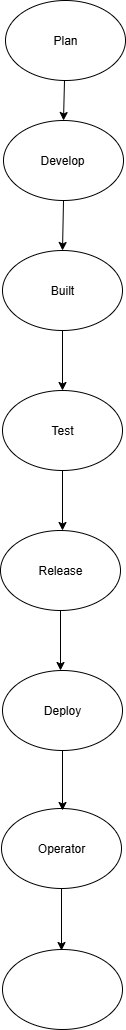

The diagram above was exported from draw.io. Its source (the exported page's mxGraphModel, read from the mxfile embedded in the PNG):
<mxGraphModel dx="1042" dy="1696" grid="1" gridSize="10" guides="1" tooltips="1" connect="1" arrows="1" fold="1" page="1" pageScale="1" pageWidth="827" pageHeight="1169" math="0" shadow="0">
  <root>
    <mxCell id="0" />
    <mxCell id="1" parent="0" />
    <mxCell id="bXCGlXwQL3--cjOOJO6x-1" value="" style="ellipse;whiteSpace=wrap;html=1;" vertex="1" parent="1">
      <mxGeometry x="292" y="-470" width="120" height="80" as="geometry" />
    </mxCell>
    <mxCell id="bXCGlXwQL3--cjOOJO6x-2" value="Plan" style="text;html=1;align=center;verticalAlign=middle;whiteSpace=wrap;rounded=0;" vertex="1" parent="1">
      <mxGeometry x="322" y="-445" width="60" height="30" as="geometry" />
    </mxCell>
    <mxCell id="bXCGlXwQL3--cjOOJO6x-3" value="" style="ellipse;whiteSpace=wrap;html=1;" vertex="1" parent="1">
      <mxGeometry x="290" y="-350" width="120" height="80" as="geometry" />
    </mxCell>
    <mxCell id="bXCGlXwQL3--cjOOJO6x-6" value="" style="endArrow=classic;html=1;rounded=0;entryX=0.5;entryY=0;entryDx=0;entryDy=0;" edge="1" parent="1" source="bXCGlXwQL3--cjOOJO6x-1" target="bXCGlXwQL3--cjOOJO6x-3">
      <mxGeometry width="50" height="50" relative="1" as="geometry">
        <mxPoint x="354" y="-340" as="sourcePoint" />
        <mxPoint x="350" y="-360" as="targetPoint" />
      </mxGeometry>
    </mxCell>
    <mxCell id="bXCGlXwQL3--cjOOJO6x-8" value="Develop" style="text;html=1;align=center;verticalAlign=middle;whiteSpace=wrap;rounded=0;" vertex="1" parent="1">
      <mxGeometry x="319" y="-325" width="60" height="30" as="geometry" />
    </mxCell>
    <mxCell id="bXCGlXwQL3--cjOOJO6x-9" value="Built" style="ellipse;whiteSpace=wrap;html=1;" vertex="1" parent="1">
      <mxGeometry x="289" y="-220" width="120" height="80" as="geometry" />
    </mxCell>
    <mxCell id="bXCGlXwQL3--cjOOJO6x-10" value="Test" style="ellipse;whiteSpace=wrap;html=1;" vertex="1" parent="1">
      <mxGeometry x="289" y="-80" width="120" height="80" as="geometry" />
    </mxCell>
    <mxCell id="bXCGlXwQL3--cjOOJO6x-11" value="Release" style="ellipse;whiteSpace=wrap;html=1;" vertex="1" parent="1">
      <mxGeometry x="287" y="60" width="120" height="80" as="geometry" />
    </mxCell>
    <mxCell id="bXCGlXwQL3--cjOOJO6x-12" value="Deploy" style="ellipse;whiteSpace=wrap;html=1;" vertex="1" parent="1">
      <mxGeometry x="289" y="200" width="120" height="80" as="geometry" />
    </mxCell>
    <mxCell id="bXCGlXwQL3--cjOOJO6x-13" value="Operator" style="ellipse;whiteSpace=wrap;html=1;" vertex="1" parent="1">
      <mxGeometry x="288" y="338" width="120" height="80" as="geometry" />
    </mxCell>
    <mxCell id="bXCGlXwQL3--cjOOJO6x-14" value="" style="ellipse;whiteSpace=wrap;html=1;" vertex="1" parent="1">
      <mxGeometry x="289" y="479" width="120" height="80" as="geometry" />
    </mxCell>
    <mxCell id="bXCGlXwQL3--cjOOJO6x-15" value="" style="endArrow=classic;html=1;rounded=0;exitX=0.5;exitY=1;exitDx=0;exitDy=0;entryX=0.5;entryY=0;entryDx=0;entryDy=0;" edge="1" parent="1" source="bXCGlXwQL3--cjOOJO6x-3" target="bXCGlXwQL3--cjOOJO6x-9">
      <mxGeometry width="50" height="50" relative="1" as="geometry">
        <mxPoint x="340" y="-220" as="sourcePoint" />
        <mxPoint x="390" y="-270" as="targetPoint" />
      </mxGeometry>
    </mxCell>
    <mxCell id="bXCGlXwQL3--cjOOJO6x-16" value="" style="endArrow=classic;html=1;rounded=0;" edge="1" parent="1" source="bXCGlXwQL3--cjOOJO6x-9">
      <mxGeometry width="50" height="50" relative="1" as="geometry">
        <mxPoint x="349" y="-90" as="sourcePoint" />
        <mxPoint x="349" y="-80" as="targetPoint" />
      </mxGeometry>
    </mxCell>
    <mxCell id="bXCGlXwQL3--cjOOJO6x-19" value="" style="endArrow=classic;html=1;rounded=0;" edge="1" parent="1" source="bXCGlXwQL3--cjOOJO6x-10">
      <mxGeometry width="50" height="50" relative="1" as="geometry">
        <mxPoint x="349" y="50" as="sourcePoint" />
        <mxPoint x="349" y="60" as="targetPoint" />
      </mxGeometry>
    </mxCell>
    <mxCell id="bXCGlXwQL3--cjOOJO6x-20" value="" style="endArrow=classic;html=1;rounded=0;" edge="1" parent="1" source="bXCGlXwQL3--cjOOJO6x-11">
      <mxGeometry width="50" height="50" relative="1" as="geometry">
        <mxPoint x="347" y="190" as="sourcePoint" />
        <mxPoint x="347" y="200" as="targetPoint" />
      </mxGeometry>
    </mxCell>
    <mxCell id="bXCGlXwQL3--cjOOJO6x-21" value="" style="endArrow=classic;html=1;rounded=0;" edge="1" parent="1" source="bXCGlXwQL3--cjOOJO6x-12">
      <mxGeometry width="50" height="50" relative="1" as="geometry">
        <mxPoint x="349" y="330" as="sourcePoint" />
        <mxPoint x="349" y="340" as="targetPoint" />
      </mxGeometry>
    </mxCell>
    <mxCell id="bXCGlXwQL3--cjOOJO6x-22" value="" style="endArrow=classic;html=1;rounded=0;" edge="1" parent="1" source="bXCGlXwQL3--cjOOJO6x-13">
      <mxGeometry width="50" height="50" relative="1" as="geometry">
        <mxPoint x="348" y="468" as="sourcePoint" />
        <mxPoint x="348" y="480" as="targetPoint" />
      </mxGeometry>
    </mxCell>
  </root>
</mxGraphModel>